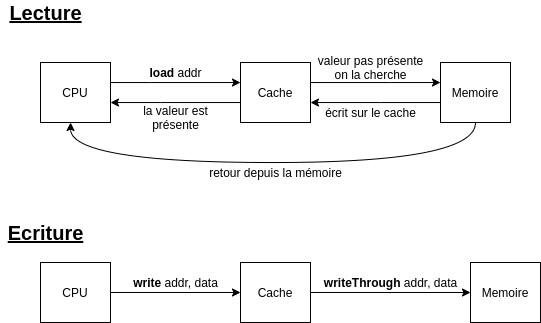

The diagram above was exported from draw.io. Its source (the exported page's mxGraphModel, read from the mxfile embedded in the PNG):
<mxGraphModel dx="1004" dy="477" grid="1" gridSize="10" guides="1" tooltips="1" connect="1" arrows="1" fold="1" page="1" pageScale="1" pageWidth="827" pageHeight="1169" math="0" shadow="0">
  <root>
    <mxCell id="0" />
    <mxCell id="1" parent="0" />
    <mxCell id="8" style="edgeStyle=orthogonalEdgeStyle;rounded=0;orthogonalLoop=1;jettySize=auto;html=1;" edge="1" parent="1" source="2" target="3">
      <mxGeometry relative="1" as="geometry">
        <Array as="points">
          <mxPoint x="180" y="180" />
          <mxPoint x="180" y="180" />
        </Array>
      </mxGeometry>
    </mxCell>
    <mxCell id="2" value="CPU" style="whiteSpace=wrap;html=1;" vertex="1" parent="1">
      <mxGeometry x="70" y="160" width="70" height="60" as="geometry" />
    </mxCell>
    <mxCell id="9" style="edgeStyle=orthogonalEdgeStyle;rounded=0;orthogonalLoop=1;jettySize=auto;html=1;" edge="1" parent="1" source="3" target="2">
      <mxGeometry relative="1" as="geometry">
        <Array as="points">
          <mxPoint x="190" y="200" />
          <mxPoint x="190" y="200" />
        </Array>
      </mxGeometry>
    </mxCell>
    <mxCell id="10" style="edgeStyle=orthogonalEdgeStyle;rounded=0;orthogonalLoop=1;jettySize=auto;html=1;" edge="1" parent="1" source="3" target="4">
      <mxGeometry relative="1" as="geometry">
        <Array as="points">
          <mxPoint x="420" y="180" />
          <mxPoint x="420" y="180" />
        </Array>
      </mxGeometry>
    </mxCell>
    <mxCell id="3" value="Cache" style="whiteSpace=wrap;html=1;" vertex="1" parent="1">
      <mxGeometry x="270" y="160" width="70" height="60" as="geometry" />
    </mxCell>
    <mxCell id="11" style="edgeStyle=orthogonalEdgeStyle;rounded=0;orthogonalLoop=1;jettySize=auto;html=1;" edge="1" parent="1" source="4" target="3">
      <mxGeometry relative="1" as="geometry">
        <Array as="points">
          <mxPoint x="410" y="200" />
          <mxPoint x="410" y="200" />
        </Array>
      </mxGeometry>
    </mxCell>
    <mxCell id="20" style="edgeStyle=orthogonalEdgeStyle;rounded=0;orthogonalLoop=1;jettySize=auto;html=1;entryX=0.429;entryY=1;entryDx=0;entryDy=0;entryPerimeter=0;curved=1;" edge="1" parent="1" source="4" target="2">
      <mxGeometry relative="1" as="geometry">
        <Array as="points">
          <mxPoint x="505" y="260" />
          <mxPoint x="100" y="260" />
        </Array>
      </mxGeometry>
    </mxCell>
    <mxCell id="4" value="Memoire" style="whiteSpace=wrap;html=1;" vertex="1" parent="1">
      <mxGeometry x="470" y="160" width="70" height="60" as="geometry" />
    </mxCell>
    <mxCell id="12" style="edgeStyle=orthogonalEdgeStyle;rounded=0;orthogonalLoop=1;jettySize=auto;html=1;" edge="1" parent="1" source="5" target="6">
      <mxGeometry relative="1" as="geometry" />
    </mxCell>
    <mxCell id="5" value="CPU" style="whiteSpace=wrap;html=1;" vertex="1" parent="1">
      <mxGeometry x="70" y="360" width="70" height="60" as="geometry" />
    </mxCell>
    <mxCell id="14" style="edgeStyle=orthogonalEdgeStyle;rounded=0;orthogonalLoop=1;jettySize=auto;html=1;" edge="1" parent="1" source="6" target="7">
      <mxGeometry relative="1" as="geometry" />
    </mxCell>
    <mxCell id="6" value="Cache" style="whiteSpace=wrap;html=1;" vertex="1" parent="1">
      <mxGeometry x="270" y="360" width="70" height="60" as="geometry" />
    </mxCell>
    <mxCell id="7" value="Memoire" style="whiteSpace=wrap;html=1;" vertex="1" parent="1">
      <mxGeometry x="500" y="360" width="70" height="60" as="geometry" />
    </mxCell>
    <mxCell id="15" value="&lt;b&gt;load&lt;/b&gt; addr" style="text;html=1;align=center;verticalAlign=middle;resizable=0;points=[];autosize=1;" vertex="1" parent="1">
      <mxGeometry x="170" y="160" width="70" height="20" as="geometry" />
    </mxCell>
    <mxCell id="16" value="la valeur est&lt;br&gt;présente" style="text;html=1;align=center;verticalAlign=middle;resizable=0;points=[];autosize=1;" vertex="1" parent="1">
      <mxGeometry x="165" y="200" width="80" height="30" as="geometry" />
    </mxCell>
    <mxCell id="17" value="valeur pas présente&lt;br&gt;on la cherche" style="text;html=1;align=center;verticalAlign=middle;resizable=0;points=[];autosize=1;" vertex="1" parent="1">
      <mxGeometry x="340" y="150" width="120" height="30" as="geometry" />
    </mxCell>
    <mxCell id="18" value="écrit sur le cache" style="text;html=1;align=center;verticalAlign=middle;resizable=0;points=[];autosize=1;" vertex="1" parent="1">
      <mxGeometry x="345" y="200" width="110" height="20" as="geometry" />
    </mxCell>
    <mxCell id="21" value="retour depuis la mémoire" style="text;html=1;align=center;verticalAlign=middle;resizable=0;points=[];autosize=1;" vertex="1" parent="1">
      <mxGeometry x="230" y="260" width="150" height="20" as="geometry" />
    </mxCell>
    <mxCell id="22" value="&lt;b&gt;write&lt;/b&gt; addr, data" style="text;html=1;align=center;verticalAlign=middle;resizable=0;points=[];autosize=1;" vertex="1" parent="1">
      <mxGeometry x="155" y="370" width="100" height="20" as="geometry" />
    </mxCell>
    <mxCell id="23" value="&lt;b&gt;writeThrough&lt;/b&gt; addr, data" style="text;html=1;align=center;verticalAlign=middle;resizable=0;points=[];autosize=1;" vertex="1" parent="1">
      <mxGeometry x="345" y="370" width="150" height="20" as="geometry" />
    </mxCell>
    <mxCell id="24" value="&lt;b&gt;&lt;font size=&quot;1&quot;&gt;&lt;u style=&quot;font-size: 20px&quot;&gt;Ecriture&lt;/u&gt;&lt;/font&gt;&lt;/b&gt;" style="text;html=1;align=center;verticalAlign=middle;resizable=0;points=[];autosize=1;" vertex="1" parent="1">
      <mxGeometry x="30" y="320" width="90" height="20" as="geometry" />
    </mxCell>
    <mxCell id="25" value="&lt;b&gt;&lt;font size=&quot;1&quot;&gt;&lt;u style=&quot;font-size: 20px&quot;&gt;Lecture&lt;/u&gt;&lt;/font&gt;&lt;/b&gt;" style="text;html=1;align=center;verticalAlign=middle;resizable=0;points=[];autosize=1;" vertex="1" parent="1">
      <mxGeometry x="30" y="100" width="90" height="20" as="geometry" />
    </mxCell>
  </root>
</mxGraphModel>